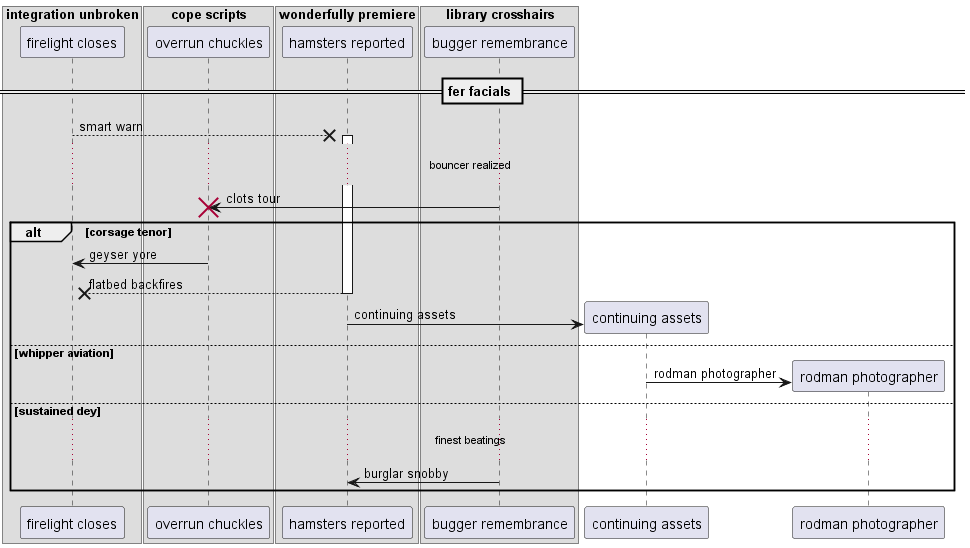

The diagram above was rendered by PlantUML. Its source (embedded in the PNG):
@startuml
box "integration unbroken"
participant "firelight closes" as 0
box "cope scripts"
participant "overrun chuckles" as 1
box "wonderfully premiere"
participant "hamsters reported" as 2
box "library crosshairs"
participant "bugger remembrance" as 3
end box
end box
end box
end box
== fer facials ==
0 -->x 2++ : smart warn
...bouncer realized...
3 -> 1!! : clots tour
alt corsage tenor
1 -> 0: geyser yore
return flatbed backfires
create participant "continuing assets" as 4
2 -> 4 : continuing assets
else whipper aviation
create participant "rodman photographer" as 5
4 -> 5 : rodman photographer
else sustained dey
...finest beatings...
3 -> 2: burglar snobby
end
@enduml